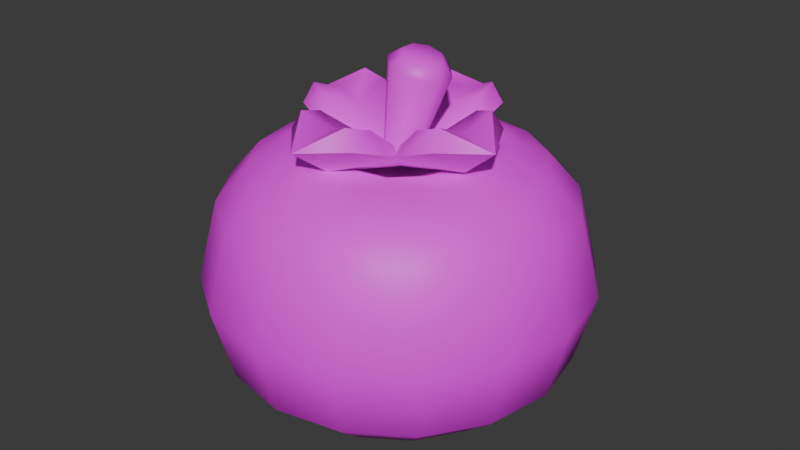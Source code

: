 # Source: tree1tomato2.blend  (saved by Blender 4.5.90; exported with 4.5.12 LTS)
import bpy
from mathutils import Matrix  # noqa: F401  (used for matrix-valued properties, if any)

bpy.ops.wm.read_factory_settings(use_empty=True)
scene = bpy.context.scene
scene.name = 'Scene'

# ---- collections
col_collection = bpy.data.collections.new('Collection'); scene.collection.children.link(col_collection)

# ---- images (referenced by path relative to the original .blend; pixels are not part of the script)
import os
ASSET_DIR = os.environ.get("B2B_ASSET_DIR", "")  # directory of the original .blend (textures are referenced by path, not embedded)
HERE = os.path.dirname(os.path.abspath(__file__))  # packed textures are extracted next to this script under _unpacked/

def load_image(name, relpath, width, height, colorspace="sRGB"):
    """Load a texture the original file referenced (path relative to the .blend, or extracted next to this script)."""
    p = next((c for c in (os.path.join(HERE, relpath), os.path.join(ASSET_DIR, relpath)) if relpath and os.path.exists(c)), "")
    if p:
        img = bpy.data.images.load(p, check_existing=True)
        img.name = name
    else:  # same state as the original file: an image datablock whose file is absent (Cycles renders it pink)
        img = bpy.data.images.new(name, width, height)
        img.source = "FILE"
        img.filepath = "//" + (relpath or name)
    img.colorspace_settings.name = colorspace
    return img
img_restaurantbits_texture_png = load_image('restaurantbits_texture.png', 'restaurantbits_texture.png', 1024, 1024, 'sRGB')

# ---- materials (node trees are filled in below, after node groups)
mat_restaurant_001 = bpy.data.materials.new('restaurant.001')
mat_restaurant_001.roughness = 0.5

# ---- material node trees
mat_restaurant_001.use_nodes = True; mat_restaurant_001.node_tree.nodes.clear()
_N = mat_restaurant_001.node_tree.nodes; _L = mat_restaurant_001.node_tree.links
n0 = _N.new('ShaderNodeBsdfPrincipled'); n0.name = 'Principled BSDF'; n0.location = (0, 300)
n0.inputs[3].default_value = 1.45
n0.inputs[27].default_value = (0.0, 0.0, 0.0, 1.0)
n0.inputs[28].default_value = 1.0
n1 = _N.new('ShaderNodeOutputMaterial'); n1.name = 'Material Output'; n1.location = (280, 300)
n2 = _N.new('ShaderNodeTexImage'); n2.name = 'Image Texture'; n2.location = (-480, 300)
n2.image = img_restaurantbits_texture_png
_L.new(n2.outputs[0], n0.inputs[0])
_L.new(n0.outputs[0], n1.inputs[0])
n1.is_active_output = True

# ---- world
world_world = bpy.data.worlds.new('World'); scene.world = world_world
world_world.use_nodes = True; world_world.node_tree.nodes.clear()
_N = world_world.node_tree.nodes; _L = world_world.node_tree.links
n0 = _N.new('ShaderNodeOutputWorld'); n0.name = 'World Output'; n0.location = (200, 100)
n1 = _N.new('ShaderNodeBackground'); n1.name = 'Background'; n1.location = (-200, 100)
n1.inputs[0].default_value = (0.05088, 0.05088, 0.05088, 1.0)
_L.new(n1.outputs[0], n0.inputs[0])
n0.is_active_output = True
world_world.color = (0.05088, 0.05088, 0.05088)
world_world.sun_shadow_jitter_overblur = 0.0

# ---- meshes
me_food_ingredient_tomato_sphere_003 = bpy.data.meshes.new('food_ingredient_tomato_Sphere.003')
me_food_ingredient_tomato_sphere_003.from_pydata([(-0.5213, -0.5659, 4.408), (-0.5213, -0.5051, 4.338), (-0.5213, -0.5028, 4.044), (-0.5213, -0.7134, 3.928), (-0.4728, -0.7231, 4.425), (-0.4163, -0.5868, 4.408), (-0.393, -0.5306, 4.338), (-0.3778, -0.4938, 4.182), (-0.3922, -0.5285, 4.044), (-0.4268, -0.6122, 3.966), (-0.4728, -0.7231, 3.928), (-0.3273, -0.6462, 4.408), (-0.2843, -0.6032, 4.338), (-0.2561, -0.5751, 4.182), (-0.2827, -0.6016, 4.044), (-0.3468, -0.6657, 3.966), (-0.4316, -0.7506, 3.928), (-0.4041, -0.7917, 4.425), (-0.2678, -0.7353, 4.408), (-0.2116, -0.712, 4.338), (-0.1748, -0.6967, 4.182), (-0.2095, -0.7111, 4.044), (-0.2932, -0.7458, 3.966), (-0.4041, -0.7917, 3.928), (-0.2469, -0.8402, 4.408), (-0.1861, -0.8402, 4.338), (-0.1463, -0.8402, 4.182), (-0.1838, -0.8402, 4.044), (-0.2745, -0.8402, 3.966), (-0.3945, -0.8402, 3.928), (-0.4041, -0.8888, 4.425), (-0.2678, -0.9452, 4.408), (-0.2116, -0.9685, 4.338), (-0.1748, -0.9838, 4.182), (-0.2095, -0.9694, 4.044), (-0.2932, -0.9347, 3.966), (-0.4041, -0.8888, 3.928), (-0.3273, -1.034, 4.408), (-0.2843, -1.077, 4.338), (-0.2561, -1.105, 4.182), (-0.2827, -1.079, 4.044), (-0.3468, -1.015, 3.966), (-0.4316, -0.9299, 3.928), (-0.4728, -0.9574, 4.425), (-0.4163, -1.094, 4.408), (-0.393, -1.15, 4.338), (-0.3778, -1.187, 4.182), (-0.3922, -1.152, 4.044), (-0.4268, -1.068, 3.966), (-0.4728, -0.9574, 3.928), (-0.5213, -1.115, 4.408), (-0.5213, -1.175, 4.338), (-0.5213, -1.215, 4.182), (-0.5213, -1.178, 4.044), (-0.5213, -1.087, 3.966), (-0.5213, -0.9671, 3.928), (-0.5698, -0.9574, 4.425), (-0.6263, -1.094, 4.408), (-0.6496, -1.15, 4.338), (-0.6648, -1.187, 4.182), (-0.6504, -1.152, 4.044), (-0.6158, -1.068, 3.966), (-0.5698, -0.9574, 3.928), (-0.7153, -1.034, 4.408), (-0.7583, -1.077, 4.338), (-0.7865, -1.105, 4.182), (-0.7599, -1.079, 4.044), (-0.6958, -1.015, 3.966), (-0.611, -0.9299, 3.928), (-0.5213, -0.8402, 3.923), (-0.6385, -0.8888, 4.425), (-0.7748, -0.9452, 4.408), (-0.831, -0.9685, 4.338), (-0.8677, -0.9838, 4.182), (-0.8331, -0.9694, 4.044), (-0.7493, -0.9347, 3.966), (-0.6384, -0.8888, 3.928), (-0.7956, -0.8402, 4.408), (-0.8565, -0.8402, 4.338), (-0.8963, -0.8402, 4.182), (-0.8587, -0.8402, 4.044), (-0.7681, -0.8402, 3.966), (-0.6481, -0.8402, 3.928), (-0.6385, -0.7917, 4.425), (-0.7748, -0.7353, 4.408), (-0.831, -0.712, 4.338), (-0.8677, -0.6967, 4.182), (-0.8331, -0.7111, 4.044), (-0.7493, -0.7458, 3.966), (-0.6384, -0.7917, 3.928), (-0.7153, -0.6462, 4.408), (-0.7583, -0.6032, 4.338), (-0.7865, -0.5751, 4.182), (-0.7599, -0.6016, 4.044), (-0.6958, -0.6657, 3.966), (-0.611, -0.7506, 3.928), (-0.5698, -0.7231, 4.425), (-0.6263, -0.5868, 4.408), (-0.6496, -0.5306, 4.338), (-0.6648, -0.4938, 4.182), (-0.6504, -0.5285, 4.044), (-0.6158, -0.6122, 3.966), (-0.5698, -0.7231, 3.928), (-0.5213, -0.4652, 4.182), (-0.5213, -0.5934, 3.966), (-0.5213, -0.8402, 4.364), (-0.445, -0.6561, 4.437), (-0.3803, -0.6993, 4.437), (-0.3371, -0.764, 4.437), (-0.3219, -0.8402, 4.437), (-0.3371, -0.9165, 4.437), (-0.3803, -0.9812, 4.437), (-0.445, -1.024, 4.437), (-0.5213, -1.04, 4.437), (-0.5976, -1.024, 4.437), (-0.6623, -0.9812, 4.437), (-0.7055, -0.9165, 4.437), (-0.7206, -0.8402, 4.437), (-0.7055, -0.764, 4.437), (-0.6623, -0.6993, 4.437), (-0.5976, -0.6561, 4.437), (-0.5213, -0.6409, 4.437), (-0.5264, -0.8054, 4.411), (-0.4926, -0.8404, 4.402), (-0.5264, -0.8754, 4.411), (-0.5601, -0.8404, 4.421), (-0.4569, -0.8055, 4.61), (-0.4549, -0.7858, 4.586), (-0.4372, -0.8259, 4.604), (-0.4241, -0.8178, 4.577), (-0.4372, -0.8549, 4.604), (-0.4241, -0.863, 4.577), (-0.4569, -0.8753, 4.61), (-0.4549, -0.895, 4.586), (-0.4848, -0.8753, 4.618), (-0.4986, -0.895, 4.598), (-0.5045, -0.8549, 4.623), (-0.5294, -0.863, 4.607), (-0.5045, -0.8259, 4.623), (-0.5294, -0.8178, 4.607), (-0.4848, -0.8055, 4.618), (-0.4986, -0.7858, 4.598), (-0.5183, -0.8407, 4.394), (-0.4927, -0.6767, 4.431), (-0.6, -0.73, 4.463), (-0.483, -0.6056, 4.484), (-0.5749, -0.654, 4.488), (-0.5554, -0.6633, 4.525), (-0.4106, -0.7611, 4.47), (-0.412, -0.6807, 4.495), (-0.436, -0.6829, 4.53), (-0.6833, -0.8136, 4.425), (-0.6312, -0.9195, 4.463), (-0.756, -0.8017, 4.475), (-0.7079, -0.8933, 4.485), (-0.6997, -0.8723, 4.521), (-0.6811, -0.7303, 4.485), (-0.6801, -0.7528, 4.521), (-0.5465, -1.004, 4.431), (-0.4418, -0.9506, 4.47), (-0.5601, -1.075, 4.484), (-0.4688, -1.026, 4.495), (-0.4909, -1.017, 4.53), (-0.6317, -0.9996, 4.488), (-0.6103, -0.997, 4.525), (-0.3559, -0.8674, 4.437), (-0.2871, -0.8787, 4.493), (-0.3357, -0.787, 4.498), (-0.3466, -0.8076, 4.534), (-0.3625, -0.95, 4.498), (-0.3662, -0.9271, 4.534), (-0.4707, -0.8404, 4.614), (-0.5494, -1.005, 4.504), (-0.4951, -0.675, 4.504), (-0.3573, -0.8672, 4.51), (-0.6873, -0.813, 4.497), (-0.5629, -0.7709, 4.464), (-0.5712, -0.708, 4.511), (-0.4344, -0.7305, 4.516), (-0.4589, -0.788, 4.468), (-0.5902, -0.8824, 4.464), (-0.6546, -0.8886, 4.509), (-0.6321, -0.7518, 4.509), (-0.5731, -0.7783, 4.464), (-0.4788, -0.9097, 4.468), (-0.4741, -0.9721, 4.516), (-0.6109, -0.9496, 4.511), (-0.5829, -0.8926, 4.464), (-0.4516, -0.7982, 4.468), (-0.3907, -0.7914, 4.518), (-0.4132, -0.9283, 4.518), (-0.4687, -0.9024, 4.468), (-0.5302, -0.9015, 4.447), (-0.5416, -0.9616, 4.487), (-0.5101, -0.7793, 4.447), (-0.5017, -0.7188, 4.487), (-0.4591, -0.8505, 4.449), (-0.4003, -0.8601, 4.492), (-0.5812, -0.8304, 4.444), (-0.643, -0.8202, 4.483)], [], [(69, 3, 10), (104, 2, 8, 9), (103, 1, 6, 7), (4, 121, 96), (3, 104, 9, 10), (2, 103, 7, 8), (1, 0, 5, 6), (7, 6, 12, 13), (10, 9, 15, 16), (8, 7, 13, 14), (6, 5, 11, 12), (69, 10, 16), (9, 8, 14, 15), (16, 15, 22, 23), (14, 13, 20, 21), (12, 11, 18, 19), (110, 30, 111), (69, 16, 23), (15, 14, 21, 22), (13, 12, 19, 20), (19, 18, 24, 25), (30, 109, 17), (69, 23, 29), (22, 21, 27, 28), (20, 19, 25, 26), (114, 56, 115), (23, 22, 28, 29), (21, 20, 26, 27), (69, 29, 36), (28, 27, 34, 35), (26, 25, 32, 33), (112, 111, 43), (29, 28, 35, 36), (27, 26, 33, 34), (25, 24, 31, 32), (36, 35, 41, 42), (34, 33, 39, 40), (32, 31, 37, 38), (69, 36, 42), (35, 34, 40, 41), (33, 32, 38, 39), (42, 41, 48, 49), (40, 39, 46, 47), (38, 37, 44, 45), (69, 42, 49), (41, 40, 47, 48), (39, 38, 45, 46), (69, 49, 55), (48, 47, 53, 54), (46, 45, 51, 52), (120, 119, 96), (49, 48, 54, 55), (47, 46, 52, 53), (45, 44, 50, 51), (54, 53, 60, 61), (52, 51, 58, 59), (56, 113, 43), (55, 54, 61, 62), (53, 52, 59, 60), (51, 50, 57, 58), (69, 55, 62), (62, 61, 67, 68), (60, 59, 65, 66), (58, 57, 63, 64), (69, 62, 68), (61, 60, 66, 67), (59, 58, 64, 65), (66, 65, 73, 74), (64, 63, 71, 72), (105, 56, 43), (69, 68, 76), (67, 66, 74, 75), (65, 64, 72, 73), (68, 67, 75, 76), (69, 76, 82), (75, 74, 80, 81), (73, 72, 78, 79), (118, 83, 119), (76, 75, 81, 82), (74, 73, 79, 80), (72, 71, 77, 78), (83, 117, 70), (79, 78, 85, 86), (105, 83, 70), (82, 81, 88, 89), (80, 79, 86, 87), (78, 77, 84, 85), (69, 82, 89), (81, 80, 87, 88), (89, 88, 94, 95), (87, 86, 92, 93), (85, 84, 90, 91), (69, 89, 95), (88, 87, 93, 94), (86, 85, 91, 92), (105, 43, 30), (91, 90, 97, 98), (108, 107, 17), (69, 95, 102), (94, 93, 100, 101), (92, 91, 98, 99), (105, 17, 4), (95, 94, 101, 102), (93, 92, 99, 100), (69, 102, 3), (101, 100, 2, 104), (99, 98, 1, 103), (102, 101, 104, 3), (100, 99, 103, 2), (98, 97, 0, 1), (106, 4, 107), (97, 120, 121, 0), (90, 119, 120, 97), (84, 118, 119, 90), (77, 117, 118, 84), (71, 116, 117, 77), (63, 115, 116, 71), (57, 114, 115, 63), (50, 113, 114, 57), (44, 112, 113, 50), (37, 111, 112, 44), (31, 110, 111, 37), (24, 109, 110, 31), (18, 108, 109, 24), (11, 107, 108, 18), (5, 106, 107, 11), (0, 121, 106, 5), (120, 96, 121), (106, 121, 4), (105, 4, 96), (108, 17, 109), (110, 109, 30), (112, 43, 113), (114, 113, 56), (116, 70, 117), (118, 117, 83), (105, 30, 17), (116, 115, 70), (70, 115, 56), (43, 111, 30), (17, 107, 4), (96, 119, 83), (105, 96, 83), (105, 70, 56), (122, 141, 127), (123, 131, 133, 124), (124, 133, 135), (124, 135, 137, 125), (125, 137, 139), (125, 139, 141, 122), (122, 127, 129, 123), (123, 129, 131), (129, 127, 126, 128), (131, 129, 128, 130), (133, 131, 130, 132), (135, 133, 132, 134), (137, 135, 134, 136), (139, 137, 136, 138), (141, 139, 138, 140), (127, 141, 140, 126), (143, 149, 148), (143, 145, 149), (142, 148, 179), (173, 150, 145), (154, 152, 181, 155), (142, 158, 152), (143, 142, 144), (143, 146, 145), (148, 149, 150, 178), (145, 146, 147), (177, 195, 173, 147), (142, 179, 194), (195, 178, 150, 173), (149, 145, 150), (154, 151, 152), (151, 156, 144), (151, 153, 156), (142, 144, 183), (175, 157, 153), (199, 182, 157, 175), (142, 151, 144), (151, 142, 152), (151, 154, 153), (144, 156, 157, 182), (153, 154, 155), (181, 199, 175, 155), (161, 159, 185, 162), (142, 183, 198), (156, 153, 157), (146, 143, 144), (158, 163, 152), (158, 160, 163), (142, 152, 187), (172, 164, 160), (193, 186, 164, 172), (142, 143, 148), (158, 142, 159), (158, 161, 160), (152, 163, 164, 186), (160, 161, 162), (185, 193, 172, 162), (189, 197, 174, 168), (142, 187, 192), (163, 160, 164), (167, 165, 148), (165, 169, 159), (165, 166, 169), (142, 159, 191), (174, 170, 166), (142, 165, 159), (165, 142, 148), (166, 165, 167), (188, 142, 196), (166, 167, 168), (159, 169, 170, 190), (142, 191, 196), (197, 190, 170, 174), (169, 166, 170), (128, 126, 171), (126, 140, 171), (140, 138, 171), (138, 136, 171), (136, 134, 171), (134, 132, 171), (132, 130, 171), (130, 128, 171), (161, 158, 159), (184, 142, 192), (162, 172, 160), (159, 142, 184), (176, 142, 194), (147, 173, 145), (144, 142, 176), (148, 142, 188), (168, 174, 166), (167, 148, 189, 168), (180, 142, 198), (155, 175, 153), (152, 142, 180), (176, 177, 144), (178, 179, 148), (180, 181, 152), (182, 183, 144), (184, 185, 159), (186, 187, 152), (188, 189, 148), (190, 191, 159), (195, 177, 176, 194), (199, 181, 180, 198), (193, 185, 184, 192), (197, 189, 188, 196), (186, 193, 192, 187), (178, 195, 194, 179), (190, 197, 196, 191), (182, 199, 198, 183), (146, 144, 177, 147)])
me_food_ingredient_tomato_sphere_003.polygons.foreach_set('use_smooth', [True] * 256)
_k = set([(142, 143), (142, 144), (142, 148), (142, 151), (142, 152), (142, 158), (142, 159), (142, 165), (142, 176), (142, 179), (142, 180), (142, 183), (142, 184), (142, 187), (142, 188), (142, 191), (143, 145), (144, 146), (144, 156), (145, 146), (145, 147), (145, 149), (145, 150), (147, 177), (148, 149), (148, 167), (150, 178), (151, 153), (152, 154), (152, 163), (153, 154), (153, 155), (153, 156), (153, 157), (155, 181), (157, 182), (158, 160), (159, 161), (159, 169), (160, 161), (160, 162), (160, 163), (160, 164), (162, 185), (164, 186), (165, 166), (166, 167), (166, 168), (166, 169), (166, 170), (168, 189), (170, 190)])
me_food_ingredient_tomato_sphere_003.attributes.new('sharp_edge', 'BOOLEAN', 'EDGE').data.foreach_set('value', [ (min(e.vertices), max(e.vertices)) in _k for e in me_food_ingredient_tomato_sphere_003.edges])
_uv = me_food_ingredient_tomato_sphere_003.uv_layers.new(name='UVMap')
_uv.uv.foreach_set('vector', [0.9262, 0.2789, 0.9262, 0.2797, 0.9319, 0.2797, 0.9262, 0.2915, 0.9262, 0.3144, 0.9414, 0.3144, 0.9373, 0.2915, 0.9262, 0.3409, 0.9262, 0.3785, 0.9413, 0.3785, 0.9431, 0.3409, 0.9319, 0.3214, 0.9262, 0.3554, 0.9204, 0.3214, 0.9262, 0.2797, 0.9262, 0.2859, 0.9373, 0.2859, 0.9319, 0.2797, 0.9262, 0.3144, 0.9262, 0.3409, 0.9431, 0.3409, 0.9414, 0.3144, 0.9262, 0.3785, 0.9262, 0.4266, 0.9386, 0.4266, 0.9413, 0.3785, 0.9431, 0.3409, 0.9413, 0.3785, 0.9542, 0.3785, 0.9575, 0.3409, 0.9319, 0.2797, 0.9373, 0.2859, 0.9468, 0.2859, 0.9368, 0.2797, 0.9414, 0.3144, 0.9431, 0.3409, 0.9575, 0.3409, 0.9544, 0.3144, 0.9413, 0.3785, 0.9386, 0.4266, 0.9491, 0.4266, 0.9542, 0.3785, 0.9262, 0.2789, 0.9319, 0.2797, 0.9368, 0.2797, 0.9373, 0.2915, 0.9414, 0.3144, 0.9544, 0.3144, 0.9468, 0.2915, 0.9368, 0.2797, 0.9468, 0.2859, 0.9531, 0.2859, 0.94, 0.2797, 0.9544, 0.3144, 0.9575, 0.3409, 0.9672, 0.3409, 0.9631, 0.3144, 0.9542, 0.3785, 0.9491, 0.4266, 0.9562, 0.4266, 0.9628, 0.3785, 0.948, 0.3554, 0.94, 0.3214, 0.9428, 0.3554, 0.9262, 0.2789, 0.9368, 0.2797, 0.94, 0.2797, 0.9468, 0.2915, 0.9544, 0.3144, 0.9631, 0.3144, 0.9531, 0.2915, 0.9575, 0.3409, 0.9542, 0.3785, 0.9628, 0.3785, 0.9672, 0.3409, 0.9628, 0.3785, 0.9562, 0.4266, 0.9586, 0.4266, 0.9658, 0.3785, 0.94, 0.3214, 0.9497, 0.3554, 0.94, 0.3214, 0.9262, 0.2789, 0.94, 0.2797, 0.9412, 0.2797, 0.9531, 0.2915, 0.9631, 0.3144, 0.9661, 0.3144, 0.9554, 0.2915, 0.9672, 0.3409, 0.9628, 0.3785, 0.9658, 0.3785, 0.9705, 0.3409, 0.9171, 0.3554, 0.9204, 0.3214, 0.9095, 0.3554, 0.94, 0.2797, 0.9531, 0.2859, 0.9554, 0.2859, 0.9412, 0.2797, 0.9631, 0.3144, 0.9672, 0.3409, 0.9705, 0.3409, 0.9661, 0.3144, 0.9262, 0.2789, 0.9412, 0.2797, 0.94, 0.2797, 0.9554, 0.2915, 0.9661, 0.3144, 0.9631, 0.3144, 0.9531, 0.2915, 0.9705, 0.3409, 0.9658, 0.3785, 0.9628, 0.3785, 0.9672, 0.3409, 0.9352, 0.3554, 0.9428, 0.3554, 0.9319, 0.3214, 0.9412, 0.2797, 0.9554, 0.2859, 0.9531, 0.2859, 0.94, 0.2797, 0.9661, 0.3144, 0.9705, 0.3409, 0.9672, 0.3409, 0.9631, 0.3144, 0.9658, 0.3785, 0.9586, 0.4266, 0.9562, 0.4266, 0.9628, 0.3785, 0.94, 0.2797, 0.9531, 0.2859, 0.9468, 0.2859, 0.9368, 0.2797, 0.9631, 0.3144, 0.9672, 0.3409, 0.9575, 0.3409, 0.9544, 0.3144, 0.9628, 0.3785, 0.9562, 0.4266, 0.9491, 0.4266, 0.9542, 0.3785, 0.9262, 0.2789, 0.94, 0.2797, 0.9368, 0.2797, 0.9531, 0.2915, 0.9631, 0.3144, 0.9544, 0.3144, 0.9468, 0.2915, 0.9672, 0.3409, 0.9628, 0.3785, 0.9542, 0.3785, 0.9575, 0.3409, 0.9368, 0.2797, 0.9468, 0.2859, 0.9373, 0.2859, 0.9319, 0.2797, 0.9544, 0.3144, 0.9575, 0.3409, 0.9431, 0.3409, 0.9414, 0.3144, 0.9542, 0.3785, 0.9491, 0.4266, 0.9386, 0.4266, 0.9413, 0.3785, 0.9262, 0.2789, 0.9368, 0.2797, 0.9319, 0.2797, 0.9468, 0.2915, 0.9544, 0.3144, 0.9414, 0.3144, 0.9373, 0.2915, 0.9575, 0.3409, 0.9542, 0.3785, 0.9413, 0.3785, 0.9431, 0.3409, 0.9262, 0.2789, 0.9319, 0.2797, 0.9262, 0.2797, 0.9373, 0.2915, 0.9414, 0.3144, 0.9262, 0.3144, 0.9262, 0.2915, 0.9431, 0.3409, 0.9413, 0.3785, 0.9262, 0.3785, 0.9262, 0.3409, 0.9171, 0.3554, 0.9095, 0.3554, 0.9204, 0.3214, 0.9319, 0.2797, 0.9373, 0.2859, 0.9262, 0.2859, 0.9262, 0.2797, 0.9414, 0.3144, 0.9431, 0.3409, 0.9262, 0.3409, 0.9262, 0.3144, 0.9413, 0.3785, 0.9386, 0.4266, 0.9262, 0.4266, 0.9262, 0.3785, 0.9262, 0.2915, 0.9262, 0.3144, 0.9109, 0.3144, 0.915, 0.2915, 0.9262, 0.3409, 0.9262, 0.3785, 0.911, 0.3785, 0.9092, 0.3409, 0.9204, 0.3214, 0.9262, 0.3554, 0.9319, 0.3214, 0.9262, 0.2797, 0.9262, 0.2859, 0.915, 0.2859, 0.9204, 0.2797, 0.9262, 0.3144, 0.9262, 0.3409, 0.9092, 0.3409, 0.9109, 0.3144, 0.9262, 0.3785, 0.9262, 0.4266, 0.9137, 0.4266, 0.911, 0.3785, 0.9262, 0.2789, 0.9262, 0.2797, 0.9204, 0.2797, 0.9204, 0.2797, 0.915, 0.2859, 0.9055, 0.2859, 0.9155, 0.2797, 0.9109, 0.3144, 0.9092, 0.3409, 0.8948, 0.3409, 0.8979, 0.3144, 0.911, 0.3785, 0.9137, 0.4266, 0.9032, 0.4266, 0.8981, 0.3785, 0.9262, 0.2789, 0.9204, 0.2797, 0.9155, 0.2797, 0.915, 0.2915, 0.9109, 0.3144, 0.8979, 0.3144, 0.9055, 0.2915, 0.9092, 0.3409, 0.911, 0.3785, 0.8981, 0.3785, 0.8948, 0.3409, 0.8979, 0.3144, 0.8948, 0.3409, 0.8851, 0.3409, 0.8892, 0.3144, 0.8981, 0.3785, 0.9032, 0.4266, 0.8961, 0.4266, 0.8895, 0.3785, 0.9262, 0.2929, 0.9204, 0.3214, 0.9319, 0.3214, 0.9262, 0.2789, 0.9155, 0.2797, 0.9123, 0.2797, 0.9055, 0.2915, 0.8979, 0.3144, 0.8892, 0.3144, 0.8992, 0.2915, 0.8948, 0.3409, 0.8981, 0.3785, 0.8895, 0.3785, 0.8851, 0.3409, 0.9155, 0.2797, 0.9055, 0.2859, 0.8992, 0.2859, 0.9123, 0.2797, 0.9262, 0.2789, 0.9123, 0.2797, 0.9111, 0.2797, 0.8992, 0.2915, 0.8892, 0.3144, 0.8862, 0.3144, 0.8969, 0.2915, 0.8851, 0.3409, 0.8895, 0.3785, 0.8865, 0.3785, 0.8818, 0.3409, 0.9044, 0.3554, 0.9123, 0.3214, 0.9095, 0.3554, 0.9123, 0.2797, 0.8992, 0.2859, 0.8969, 0.2859, 0.9111, 0.2797, 0.8892, 0.3144, 0.8851, 0.3409, 0.8818, 0.3409, 0.8862, 0.3144, 0.8895, 0.3785, 0.8961, 0.4266, 0.8937, 0.4266, 0.8865, 0.3785, 0.9123, 0.3214, 0.9026, 0.3554, 0.9123, 0.3214, 0.8818, 0.3409, 0.8865, 0.3785, 0.8895, 0.3785, 0.8851, 0.3409, 0.9262, 0.2929, 0.9123, 0.3214, 0.9123, 0.3214, 0.9111, 0.2797, 0.8969, 0.2859, 0.8992, 0.2859, 0.9123, 0.2797, 0.8862, 0.3144, 0.8818, 0.3409, 0.8851, 0.3409, 0.8892, 0.3144, 0.8865, 0.3785, 0.8937, 0.4266, 0.8961, 0.4266, 0.8895, 0.3785, 0.9262, 0.2789, 0.9111, 0.2797, 0.9123, 0.2797, 0.8969, 0.2915, 0.8862, 0.3144, 0.8892, 0.3144, 0.8992, 0.2915, 0.9123, 0.2797, 0.8992, 0.2859, 0.9055, 0.2859, 0.9155, 0.2797, 0.8892, 0.3144, 0.8851, 0.3409, 0.8948, 0.3409, 0.8979, 0.3144, 0.8895, 0.3785, 0.8961, 0.4266, 0.9032, 0.4266, 0.8981, 0.3785, 0.9262, 0.2789, 0.9123, 0.2797, 0.9155, 0.2797, 0.8992, 0.2915, 0.8892, 0.3144, 0.8979, 0.3144, 0.9055, 0.2915, 0.8851, 0.3409, 0.8895, 0.3785, 0.8981, 0.3785, 0.8948, 0.3409, 0.9262, 0.2929, 0.9319, 0.3214, 0.94, 0.3214, 0.8981, 0.3785, 0.9032, 0.4266, 0.9137, 0.4266, 0.911, 0.3785, 0.948, 0.3554, 0.9428, 0.3554, 0.94, 0.3214, 0.9262, 0.2789, 0.9155, 0.2797, 0.9204, 0.2797, 0.9055, 0.2915, 0.8979, 0.3144, 0.9109, 0.3144, 0.915, 0.2915, 0.8948, 0.3409, 0.8981, 0.3785, 0.911, 0.3785, 0.9092, 0.3409, 0.9262, 0.2929, 0.94, 0.3214, 0.9319, 0.3214, 0.9155, 0.2797, 0.9055, 0.2859, 0.915, 0.2859, 0.9204, 0.2797, 0.8979, 0.3144, 0.8948, 0.3409, 0.9092, 0.3409, 0.9109, 0.3144, 0.9262, 0.2789, 0.9204, 0.2797, 0.9262, 0.2797, 0.915, 0.2915, 0.9109, 0.3144, 0.9262, 0.3144, 0.9262, 0.2915, 0.9092, 0.3409, 0.911, 0.3785, 0.9262, 0.3785, 0.9262, 0.3409, 0.9204, 0.2797, 0.915, 0.2859, 0.9262, 0.2859, 0.9262, 0.2797, 0.9109, 0.3144, 0.9092, 0.3409, 0.9262, 0.3409, 0.9262, 0.3144, 0.911, 0.3785, 0.9137, 0.4266, 0.9262, 0.4266, 0.9262, 0.3785, 0.9352, 0.3554, 0.9319, 0.3214, 0.9428, 0.3554, 0.9137, 0.4266, 0.9171, 0.371, 0.9262, 0.371, 0.9262, 0.4266, 0.9032, 0.4266, 0.9095, 0.371, 0.9171, 0.371, 0.9137, 0.4266, 0.8961, 0.4266, 0.9044, 0.371, 0.9095, 0.371, 0.9032, 0.4266, 0.8937, 0.4266, 0.9026, 0.371, 0.9044, 0.371, 0.8961, 0.4266, 0.8961, 0.4266, 0.9044, 0.371, 0.9026, 0.371, 0.8937, 0.4266, 0.9032, 0.4266, 0.9095, 0.371, 0.9044, 0.371, 0.8961, 0.4266, 0.9137, 0.4266, 0.9171, 0.371, 0.9095, 0.371, 0.9032, 0.4266, 0.9262, 0.4266, 0.9262, 0.371, 0.9171, 0.371, 0.9137, 0.4266, 0.9386, 0.4266, 0.9352, 0.371, 0.9262, 0.371, 0.9262, 0.4266, 0.9491, 0.4266, 0.9428, 0.371, 0.9352, 0.371, 0.9386, 0.4266, 0.9562, 0.4266, 0.948, 0.371, 0.9428, 0.371, 0.9491, 0.4266, 0.9586, 0.4266, 0.9497, 0.371, 0.948, 0.371, 0.9562, 0.4266, 0.9562, 0.4266, 0.948, 0.371, 0.9497, 0.371, 0.9586, 0.4266, 0.9491, 0.4266, 0.9428, 0.371, 0.948, 0.371, 0.9562, 0.4266, 0.9386, 0.4266, 0.9352, 0.371, 0.9428, 0.371, 0.9491, 0.4266, 0.9262, 0.4266, 0.9262, 0.371, 0.9352, 0.371, 0.9386, 0.4266, 0.9171, 0.3554, 0.9204, 0.3214, 0.9262, 0.3554, 0.9352, 0.3554, 0.9262, 0.3554, 0.9319, 0.3214, 0.9262, 0.2929, 0.9319, 0.3214, 0.9204, 0.3214, 0.948, 0.3554, 0.94, 0.3214, 0.9497, 0.3554, 0.948, 0.3554, 0.9497, 0.3554, 0.94, 0.3214, 0.9352, 0.3554, 0.9319, 0.3214, 0.9262, 0.3554, 0.9171, 0.3554, 0.9262, 0.3554, 0.9204, 0.3214, 0.9044, 0.3554, 0.9123, 0.3214, 0.9026, 0.3554, 0.9044, 0.3554, 0.9026, 0.3554, 0.9123, 0.3214, 0.9262, 0.2929, 0.94, 0.3214, 0.94, 0.3214, 0.9044, 0.3554, 0.9095, 0.3554, 0.9123, 0.3214, 0.9123, 0.3214, 0.9095, 0.3554, 0.9204, 0.3214, 0.9319, 0.3214, 0.9428, 0.3554, 0.94, 0.3214, 0.94, 0.3214, 0.9428, 0.3554, 0.9319, 0.3214, 0.9204, 0.3214, 0.9095, 0.3554, 0.9123, 0.3214, 0.9262, 0.2929, 0.9204, 0.3214, 0.9123, 0.3214, 0.9262, 0.2929, 0.9123, 0.3214, 0.9204, 0.3214, 0.1931, 0.2985, 0.1961, 0.3691, 0.2007, 0.3645, 0.1967, 0.2949, 0.204, 0.3613, 0.2007, 0.3645, 0.1931, 0.2985, 0.1931, 0.2985, 0.2007, 0.3645, 0.1961, 0.3691, 0.1931, 0.2985, 0.1961, 0.3691, 0.1927, 0.3724, 0.1895, 0.302, 0.1895, 0.302, 0.1927, 0.3724, 0.1927, 0.3724, 0.1895, 0.302, 0.1927, 0.3724, 0.1961, 0.3691, 0.1931, 0.2985, 0.1931, 0.2985, 0.2007, 0.3645, 0.204, 0.3613, 0.1967, 0.2949, 0.1967, 0.2949, 0.204, 0.3613, 0.204, 0.3613, 0.204, 0.3788, 0.2007, 0.382, 0.2005, 0.4461, 0.2026, 0.444, 0.204, 0.3788, 0.204, 0.3788, 0.2026, 0.444, 0.2026, 0.444, 0.2007, 0.382, 0.204, 0.3788, 0.2026, 0.444, 0.2005, 0.4461, 0.1961, 0.3866, 0.2007, 0.382, 0.2005, 0.4461, 0.1975, 0.4491, 0.1927, 0.3898, 0.1961, 0.3866, 0.1975, 0.4491, 0.1954, 0.4511, 0.1927, 0.3898, 0.1927, 0.3898, 0.1954, 0.4511, 0.1954, 0.4511, 0.1961, 0.3866, 0.1927, 0.3898, 0.1954, 0.4511, 0.1975, 0.4491, 0.2007, 0.382, 0.1961, 0.3866, 0.1975, 0.4491, 0.2005, 0.4461, 0.1868, 0.3081, 0.1955, 0.324, 0.1956, 0.3178, 0.1868, 0.3081, 0.1879, 0.3214, 0.1955, 0.324, 0.1841, 0.3373, 0.1956, 0.3563, 0.1904, 0.3558, 0.1866, 0.3648, 0.1929, 0.4444, 0.1879, 0.3599, 0.1637, 0.36, 0.172, 0.3545, 0.1695, 0.3661, 0.1646, 0.3692, 0.1841, 0.2988, 0.181, 0.3081, 0.172, 0.316, 0.1868, 0.3081, 0.1841, 0.2988, 0.1753, 0.316, 0.1868, 0.3081, 0.178, 0.3224, 0.1879, 0.3214, 0.1956, 0.3563, 0.1955, 0.3625, 0.1929, 0.3714, 0.1931, 0.3679, 0.1879, 0.3599, 0.178, 0.3609, 0.1801, 0.3702, 0.1784, 0.4397, 0.1858, 0.4337, 0.1866, 0.4378, 0.1801, 0.4432, 0.1841, 0.3373, 0.1904, 0.4289, 0.1849, 0.3504, 0.1858, 0.3607, 0.1931, 0.441, 0.1929, 0.4444, 0.1866, 0.3648, 0.1955, 0.3625, 0.1879, 0.3599, 0.1929, 0.3714, 0.1637, 0.3216, 0.1664, 0.3065, 0.172, 0.316, 0.1664, 0.3065, 0.1666, 0.3216, 0.1753, 0.316, 0.1664, 0.3065, 0.1586, 0.3192, 0.1666, 0.3216, 0.1841, 0.3373, 0.1753, 0.3545, 0.1782, 0.3548, 0.1659, 0.3632, 0.1667, 0.4422, 0.1586, 0.3576, 0.1707, 0.3595, 0.1719, 0.4392, 0.1667, 0.4422, 0.1659, 0.3632, 0.1841, 0.2988, 0.1664, 0.3065, 0.1753, 0.316, 0.1664, 0.3065, 0.1841, 0.2988, 0.172, 0.316, 0.1664, 0.3065, 0.1637, 0.3216, 0.1586, 0.3192, 0.1753, 0.3545, 0.1666, 0.36, 0.1667, 0.3692, 0.1719, 0.3661, 0.1586, 0.3576, 0.1637, 0.36, 0.1646, 0.3692, 0.1695, 0.4392, 0.1707, 0.4325, 0.1659, 0.4362, 0.1646, 0.4422, 0.1894, 0.3625, 0.1923, 0.3563, 0.1888, 0.3679, 0.187, 0.3714, 0.1841, 0.3373, 0.1782, 0.4278, 0.1773, 0.3499, 0.1666, 0.36, 0.1586, 0.3576, 0.1667, 0.3692, 0.178, 0.3224, 0.1868, 0.3081, 0.1753, 0.316, 0.181, 0.3081, 0.1719, 0.3224, 0.172, 0.316, 0.181, 0.3081, 0.1796, 0.3214, 0.1719, 0.3224, 0.1841, 0.3373, 0.172, 0.3545, 0.1771, 0.3548, 0.1807, 0.3648, 0.1742, 0.4432, 0.1796, 0.3599, 0.1816, 0.3607, 0.1741, 0.4397, 0.1742, 0.4432, 0.1807, 0.3648, 0.1841, 0.2988, 0.1868, 0.3081, 0.1956, 0.3178, 0.181, 0.3081, 0.1841, 0.2988, 0.1923, 0.3178, 0.181, 0.3081, 0.1894, 0.324, 0.1796, 0.3214, 0.172, 0.3545, 0.1719, 0.3609, 0.1742, 0.3702, 0.1741, 0.3666, 0.1796, 0.3599, 0.1894, 0.3625, 0.187, 0.3714, 0.1888, 0.441, 0.1816, 0.4337, 0.1807, 0.4378, 0.187, 0.4444, 0.1978, 0.4415, 0.1967, 0.4349, 0.2013, 0.4394, 0.2025, 0.4454, 0.1841, 0.3373, 0.1771, 0.4279, 0.1828, 0.3504, 0.1719, 0.3609, 0.1796, 0.3599, 0.1742, 0.3702, 0.2036, 0.3248, 0.2015, 0.3096, 0.1956, 0.3178, 0.2015, 0.3096, 0.2008, 0.3248, 0.1923, 0.3178, 0.2015, 0.3096, 0.2089, 0.3236, 0.2008, 0.3248, 0.1841, 0.3373, 0.1923, 0.3563, 0.1894, 0.3559, 0.2013, 0.3663, 0.2004, 0.4454, 0.2089, 0.3621, 0.1841, 0.2988, 0.2015, 0.3096, 0.1923, 0.3178, 0.2015, 0.3096, 0.1841, 0.2988, 0.1956, 0.3178, 0.2089, 0.3236, 0.2015, 0.3096, 0.2036, 0.3248, 0.1912, 0.4289, 0.1841, 0.4103, 0.1904, 0.424, 0.2089, 0.3621, 0.2036, 0.3633, 0.2025, 0.3724, 0.1923, 0.3563, 0.2008, 0.3633, 0.2004, 0.3724, 0.1953, 0.3684, 0.1841, 0.3373, 0.1894, 0.4289, 0.1904, 0.351, 0.1967, 0.3618, 0.1953, 0.4415, 0.2004, 0.4454, 0.2013, 0.3663, 0.2008, 0.3633, 0.2089, 0.3621, 0.2004, 0.3724, 0.2026, 0.444, 0.2005, 0.4461, 0.199, 0.4477, 0.2005, 0.4461, 0.1975, 0.4491, 0.199, 0.4477, 0.1975, 0.4491, 0.1954, 0.4511, 0.199, 0.4477, 0.1954, 0.4511, 0.1954, 0.4511, 0.199, 0.4477, 0.1954, 0.4511, 0.1975, 0.4491, 0.199, 0.4477, 0.1975, 0.4491, 0.2005, 0.4461, 0.199, 0.4477, 0.2005, 0.4461, 0.2026, 0.444, 0.199, 0.4477, 0.2026, 0.444, 0.2026, 0.444, 0.199, 0.4477, 0.1894, 0.324, 0.181, 0.3081, 0.1923, 0.3178, 0.1883, 0.4289, 0.1841, 0.4103, 0.1828, 0.4235, 0.187, 0.4444, 0.1807, 0.4378, 0.1796, 0.4329, 0.1923, 0.3563, 0.1841, 0.3373, 0.1883, 0.3558, 0.1793, 0.4279, 0.1841, 0.4103, 0.1849, 0.4235, 0.1801, 0.4432, 0.1866, 0.4378, 0.1879, 0.4329, 0.1753, 0.3545, 0.1841, 0.3373, 0.1793, 0.3548, 0.1956, 0.3563, 0.1841, 0.3373, 0.1912, 0.3559, 0.2025, 0.4454, 0.2013, 0.4394, 0.2089, 0.4351, 0.2036, 0.3633, 0.1956, 0.3563, 0.1978, 0.3684, 0.2025, 0.3724, 0.1764, 0.4278, 0.1841, 0.4103, 0.1773, 0.4229, 0.1646, 0.4422, 0.1659, 0.4362, 0.1586, 0.4307, 0.172, 0.3545, 0.1841, 0.3373, 0.1764, 0.3548, 0.1793, 0.3548, 0.1784, 0.3666, 0.1753, 0.3545, 0.1931, 0.3679, 0.1904, 0.3558, 0.1956, 0.3563, 0.1764, 0.3548, 0.1695, 0.3661, 0.172, 0.3545, 0.1719, 0.3661, 0.1782, 0.3548, 0.1753, 0.3545, 0.1883, 0.3558, 0.1888, 0.3679, 0.1923, 0.3563, 0.1741, 0.3666, 0.1771, 0.3548, 0.172, 0.3545, 0.1912, 0.3559, 0.1978, 0.3684, 0.1956, 0.3563, 0.1953, 0.3684, 0.1894, 0.3559, 0.1923, 0.3563, 0.1858, 0.4337, 0.1784, 0.4397, 0.1793, 0.4279, 0.1849, 0.4235, 0.1707, 0.4325, 0.1695, 0.4392, 0.1764, 0.4278, 0.1773, 0.4229, 0.1816, 0.4337, 0.1888, 0.441, 0.1883, 0.4289, 0.1828, 0.4235, 0.1967, 0.4349, 0.1978, 0.4415, 0.1912, 0.4289, 0.1904, 0.424, 0.1741, 0.4397, 0.1816, 0.3607, 0.1828, 0.3504, 0.1771, 0.4279, 0.1931, 0.441, 0.1858, 0.3607, 0.1849, 0.3504, 0.1904, 0.4289, 0.1953, 0.4415, 0.1967, 0.3618, 0.1904, 0.351, 0.1894, 0.4289, 0.1719, 0.4392, 0.1707, 0.3595, 0.1773, 0.3499, 0.1782, 0.4278, 0.178, 0.3609, 0.1753, 0.3545, 0.1784, 0.3666, 0.1801, 0.3702])
me_food_ingredient_tomato_sphere_003.materials.append(mat_restaurant_001)
me_food_ingredient_tomato_sphere_003.update()
me_food_ingredient_tomato_sphere_003.normals_split_custom_set([tuple(v) for v in zip(*[iter([-4.045e-09, -7.422e-09, -1.0, 9.614e-09, 0.1897, -0.9818, 0.07261, 0.1753, -0.9818, 1.477e-08, 0.5075, -0.8617, -1.971e-07, 0.8554, -0.518, 0.3273, 0.7903, -0.518, 0.1942, 0.4688, -0.8617, -1.96e-07, 1.0, -0.007829, 2.539e-08, 0.8915, 0.453, 0.3412, 0.8236, 0.453, 0.3827, 0.9239, -0.00783, -0.0974, -0.2351, 0.9671, -1.144e-06, 0.1398, 0.9902, 0.0974, -0.2351, 0.9671, 9.614e-09, 0.1897, -0.9818, 1.477e-08, 0.5075, -0.8617, 0.1942, 0.4688, -0.8617, 0.07261, 0.1753, -0.9818, -1.971e-07, 0.8554, -0.518, -1.96e-07, 1.0, -0.007829, 0.3827, 0.9239, -0.00783, 0.3273, 0.7903, -0.518, 2.539e-08, 0.8915, 0.453, -9.243e-07, 0.5928, 0.8054, 0.2268, 0.5476, 0.8054, 0.3412, 0.8236, 0.453, 0.3827, 0.9239, -0.00783, 0.3412, 0.8236, 0.453, 0.6304, 0.6304, 0.453, 0.7071, 0.7071, -0.00783, 0.07261, 0.1753, -0.9818, 0.1942, 0.4688, -0.8617, 0.3588, 0.3588, -0.8617, 0.1342, 0.1342, -0.9818, 0.3273, 0.7903, -0.518, 0.3827, 0.9239, -0.00783, 0.7071, 0.7071, -0.00783, 0.6049, 0.6049, -0.518, 0.3412, 0.8236, 0.453, 0.2268, 0.5476, 0.8054, 0.4191, 0.4192, 0.8054, 0.6304, 0.6304, 0.453, -4.045e-09, -7.422e-09, -1.0, 0.07261, 0.1753, -0.9818, 0.1342, 0.1342, -0.9818, 0.1942, 0.4688, -0.8617, 0.3273, 0.7903, -0.518, 0.6049, 0.6049, -0.518, 0.3588, 0.3588, -0.8617, 0.1342, 0.1342, -0.9818, 0.3588, 0.3588, -0.8617, 0.4688, 0.1942, -0.8617, 0.1753, 0.07261, -0.9818, 0.6049, 0.6049, -0.518, 0.7071, 0.7071, -0.00783, 0.9239, 0.3827, -0.00783, 0.7903, 0.3273, -0.518, 0.6304, 0.6304, 0.453, 0.4191, 0.4192, 0.8054, 0.5476, 0.2268, 0.8054, 0.8236, 0.3412, 0.453, 0.1264, -0.05236, 0.9906, -0.2351, 0.09739, 0.9671, 0.09887, -0.09887, 0.9902, -4.045e-09, -7.422e-09, -1.0, 0.1342, 0.1342, -0.9818, 0.1753, 0.07261, -0.9818, 0.3588, 0.3588, -0.8617, 0.6049, 0.6049, -0.518, 0.7903, 0.3273, -0.518, 0.4688, 0.1942, -0.8617, 0.7071, 0.7071, -0.00783, 0.6304, 0.6304, 0.453, 0.8236, 0.3412, 0.453, 0.9239, 0.3827, -0.00783, 0.8236, 0.3412, 0.453, 0.5476, 0.2268, 0.8054, 0.5928, -5.01e-09, 0.8054, 0.8915, -6.093e-08, 0.453, -0.2351, 0.09739, 0.9671, 0.1398, 7.391e-09, 0.9902, -0.2351, -0.09739, 0.9671, -4.045e-09, -7.422e-09, -1.0, 0.1753, 0.07261, -0.9818, 0.1897, -4.741e-07, -0.9818, 0.4688, 0.1942, -0.8617, 0.7903, 0.3273, -0.518, 0.8554, -6.562e-07, -0.518, 0.5075, -9.32e-07, -0.8617, 0.9239, 0.3827, -0.00783, 0.8236, 0.3412, 0.453, 0.8915, -6.093e-08, 0.453, 1.0, -2.218e-07, -0.00783, -0.05236, -0.1264, 0.9906, 0.0974, 0.2351, 0.9671, -0.09887, -0.09887, 0.9902, 0.1753, 0.07261, -0.9818, 0.4688, 0.1942, -0.8617, 0.5075, -9.32e-07, -0.8617, 0.1897, -4.741e-07, -0.9818, 0.7903, 0.3273, -0.518, 0.9239, 0.3827, -0.00783, 1.0, -2.218e-07, -0.00783, 0.8554, -6.562e-07, -0.518, -4.045e-09, -7.422e-09, -1.0, 0.1897, -4.741e-07, -0.9818, 0.1753, -0.07261, -0.9818, 0.5075, -9.32e-07, -0.8617, 0.8554, -6.562e-07, -0.518, 0.7903, -0.3273, -0.518, 0.4688, -0.1942, -0.8617, 1.0, -2.218e-07, -0.00783, 0.8915, -6.093e-08, 0.453, 0.8236, -0.3412, 0.453, 0.9239, -0.3827, -0.00783, 0.05236, -0.1264, 0.9906, 0.09887, -0.09887, 0.9902, -0.0974, 0.2351, 0.9671, 0.1897, -4.741e-07, -0.9818, 0.5075, -9.32e-07, -0.8617, 0.4688, -0.1942, -0.8617, 0.1753, -0.07261, -0.9818, 0.8554, -6.562e-07, -0.518, 1.0, -2.218e-07, -0.00783, 0.9239, -0.3827, -0.00783, 0.7903, -0.3273, -0.518, 0.8915, -6.093e-08, 0.453, 0.5928, -5.01e-09, 0.8054, 0.5476, -0.2268, 0.8054, 0.8236, -0.3412, 0.453, 0.1753, -0.07261, -0.9818, 0.4688, -0.1942, -0.8617, 0.3588, -0.3588, -0.8617, 0.1342, -0.1342, -0.9818, 0.7903, -0.3273, -0.518, 0.9239, -0.3827, -0.00783, 0.7071, -0.7071, -0.007829, 0.6049, -0.6049, -0.518, 0.8236, -0.3412, 0.453, 0.5476, -0.2268, 0.8054, 0.4192, -0.4192, 0.8054, 0.6304, -0.6304, 0.453, -4.045e-09, -7.422e-09, -1.0, 0.1753, -0.07261, -0.9818, 0.1342, -0.1342, -0.9818, 0.4688, -0.1942, -0.8617, 0.7903, -0.3273, -0.518, 0.6049, -0.6049, -0.518, 0.3588, -0.3588, -0.8617, 0.9239, -0.3827, -0.00783, 0.8236, -0.3412, 0.453, 0.6304, -0.6304, 0.453, 0.7071, -0.7071, -0.007829, 0.1342, -0.1342, -0.9818, 0.3588, -0.3588, -0.8617, 0.1942, -0.4688, -0.8617, 0.07261, -0.1753, -0.9818, 0.6049, -0.6049, -0.518, 0.7071, -0.7071, -0.007829, 0.3827, -0.9239, -0.007829, 0.3273, -0.7903, -0.518, 0.6304, -0.6304, 0.453, 0.4192, -0.4192, 0.8054, 0.2268, -0.5476, 0.8054, 0.3412, -0.8236, 0.453, -4.045e-09, -7.422e-09, -1.0, 0.1342, -0.1342, -0.9818, 0.07261, -0.1753, -0.9818, 0.3588, -0.3588, -0.8617, 0.6049, -0.6049, -0.518, 0.3273, -0.7903, -0.518, 0.1942, -0.4688, -0.8617, 0.7071, -0.7071, -0.007829, 0.6304, -0.6304, 0.453, 0.3412, -0.8236, 0.453, 0.3827, -0.9239, -0.007829, -4.045e-09, -7.422e-09, -1.0, 0.07261, -0.1753, -0.9818, -7.661e-09, -0.1897, -0.9818, 0.1942, -0.4688, -0.8617, 0.3273, -0.7903, -0.518, -1.816e-07, -0.8554, -0.518, -3.694e-09, -0.5075, -0.8617, 0.3827, -0.9239, -0.007829, 0.3412, -0.8236, 0.453, 4.57e-08, -0.8915, 0.453, -1.599e-07, -1.0, -0.007828, -0.05236, 0.1264, 0.9906, -0.09887, 0.09887, 0.9902, 0.0974, -0.2351, 0.9671, 0.07261, -0.1753, -0.9818, 0.1942, -0.4688, -0.8617, -3.694e-09, -0.5075, -0.8617, -7.661e-09, -0.1897, -0.9818, 0.3273, -0.7903, -0.518, 0.3827, -0.9239, -0.007829, -1.599e-07, -1.0, -0.007828, -1.816e-07, -0.8554, -0.518, 0.3412, -0.8236, 0.453, 0.2268, -0.5476, 0.8054, 9.618e-07, -0.5928, 0.8054, 4.57e-08, -0.8915, 0.453, -3.694e-09, -0.5075, -0.8617, -1.816e-07, -0.8554, -0.518, -0.3273, -0.7903, -0.518, -0.1942, -0.4688, -0.8617, -1.599e-07, -1.0, -0.007828, 4.57e-08, -0.8915, 0.453, -0.3412, -0.8236, 0.453, -0.3827, -0.9239, -0.007829, 0.0974, 0.2351, 0.9671, 1.175e-06, -0.1398, 0.9902, -0.0974, 0.2351, 0.9671, -7.661e-09, -0.1897, -0.9818, -3.694e-09, -0.5075, -0.8617, -0.1942, -0.4688, -0.8617, -0.07261, -0.1753, -0.9818, -1.816e-07, -0.8554, -0.518, -1.599e-07, -1.0, -0.007828, -0.3827, -0.9239, -0.007829, -0.3273, -0.7903, -0.518, 4.57e-08, -0.8915, 0.453, 9.618e-07, -0.5928, 0.8054, -0.2268, -0.5476, 0.8054, -0.3412, -0.8236, 0.453, -4.045e-09, -7.422e-09, -1.0, -7.661e-09, -0.1897, -0.9818, -0.07261, -0.1753, -0.9818, -0.07261, -0.1753, -0.9818, -0.1942, -0.4688, -0.8617, -0.3588, -0.3588, -0.8617, -0.1342, -0.1342, -0.9818, -0.3273, -0.7903, -0.518, -0.3827, -0.9239, -0.007829, -0.7071, -0.7071, -0.007829, -0.6049, -0.6049, -0.518, -0.3412, -0.8236, 0.453, -0.2268, -0.5476, 0.8054, -0.4191, -0.4192, 0.8054, -0.6304, -0.6304, 0.453, -4.045e-09, -7.422e-09, -1.0, -0.07261, -0.1753, -0.9818, -0.1342, -0.1342, -0.9818, -0.1942, -0.4688, -0.8617, -0.3273, -0.7903, -0.518, -0.6049, -0.6049, -0.518, -0.3588, -0.3588, -0.8617, -0.3827, -0.9239, -0.007829, -0.3412, -0.8236, 0.453, -0.6304, -0.6304, 0.453, -0.7071, -0.7071, -0.007829, -0.6049, -0.6049, -0.518, -0.7071, -0.7071, -0.007829, -0.9239, -0.3827, -0.00783, -0.7903, -0.3273, -0.518, -0.6304, -0.6304, 0.453, -0.4191, -0.4192, 0.8054, -0.5476, -0.2268, 0.8054, -0.8236, -0.3412, 0.453, 2.416e-07, -1.313e-07, 1.0, 0.0974, 0.2351, 0.9671, -0.0974, 0.2351, 0.9671, -4.045e-09, -7.422e-09, -1.0, -0.1342, -0.1342, -0.9818, -0.1753, -0.07261, -0.9818, -0.3588, -0.3588, -0.8617, -0.6049, -0.6049, -0.518, -0.7903, -0.3273, -0.518, -0.4688, -0.1942, -0.8617, -0.7071, -0.7071, -0.007829, -0.6304, -0.6304, 0.453, -0.8236, -0.3412, 0.453, -0.9239, -0.3827, -0.00783, -0.1342, -0.1342, -0.9818, -0.3588, -0.3588, -0.8617, -0.4688, -0.1942, -0.8617, -0.1753, -0.07261, -0.9818, -4.045e-09, -7.422e-09, -1.0, -0.1753, -0.07261, -0.9818, -0.1897, -5.175e-07, -0.9818, -0.4688, -0.1942, -0.8617, -0.7903, -0.3273, -0.518, -0.8554, 9.026e-07, -0.518, -0.5075, -5.91e-08, -0.8617, -0.9239, -0.3827, -0.00783, -0.8236, -0.3412, 0.453, -0.8915, 1.686e-06, 0.453, -1.0, 1.455e-06, -0.00783, -0.1264, 0.05236, 0.9906, 0.2351, -0.09739, 0.9671, -0.09887, 0.09887, 0.9902, -0.1753, -0.07261, -0.9818, -0.4688, -0.1942, -0.8617, -0.5075, -5.91e-08, -0.8617, -0.1897, -5.175e-07, -0.9818, -0.7903, -0.3273, -0.518, -0.9239, -0.3827, -0.00783, -1.0, 1.455e-06, -0.00783, -0.8554, 9.026e-07, -0.518, -0.8236, -0.3412, 0.453, -0.5476, -0.2268, 0.8054, -0.5928, 9.769e-07, 0.8054, -0.8915, 1.686e-06, 0.453, 0.2351, -0.09739, 0.9671, -0.1398, -1.725e-08, 0.9902, 0.2351, 0.09739, 0.9671, -1.0, 1.455e-06, -0.00783, -0.8915, 1.686e-06, 0.453, -0.8236, 0.3412, 0.453, -0.9239, 0.3827, -0.00783, 2.416e-07, -1.313e-07, 1.0, 0.2351, -0.09739, 0.9671, 0.2351, 0.09739, 0.9671, -0.1897, -5.175e-07, -0.9818, -0.5075, -5.91e-08, -0.8617, -0.4688, 0.1942, -0.8617, -0.1753, 0.07261, -0.9818, -0.8554, 9.026e-07, -0.518, -1.0, 1.455e-06, -0.00783, -0.9239, 0.3827, -0.00783, -0.7903, 0.3273, -0.518, -0.8915, 1.686e-06, 0.453, -0.5928, 9.769e-07, 0.8054, -0.5476, 0.2268, 0.8054, -0.8236, 0.3412, 0.453, -4.045e-09, -7.422e-09, -1.0, -0.1897, -5.175e-07, -0.9818, -0.1753, 0.07261, -0.9818, -0.5075, -5.91e-08, -0.8617, -0.8554, 9.026e-07, -0.518, -0.7903, 0.3273, -0.518, -0.4688, 0.1942, -0.8617, -0.1753, 0.07261, -0.9818, -0.4688, 0.1942, -0.8617, -0.3588, 0.3588, -0.8617, -0.1342, 0.1342, -0.9818, -0.7903, 0.3273, -0.518, -0.9239, 0.3827, -0.00783, -0.7071, 0.7071, -0.007831, -0.6049, 0.6049, -0.518, -0.8236, 0.3412, 0.453, -0.5476, 0.2268, 0.8054, -0.4192, 0.4191, 0.8054, -0.6304, 0.6304, 0.453, -4.045e-09, -7.422e-09, -1.0, -0.1753, 0.07261, -0.9818, -0.1342, 0.1342, -0.9818, -0.4688, 0.1942, -0.8617, -0.7903, 0.3273, -0.518, -0.6049, 0.6049, -0.518, -0.3588, 0.3588, -0.8617, -0.9239, 0.3827, -0.00783, -0.8236, 0.3412, 0.453, -0.6304, 0.6304, 0.453, -0.7071, 0.7071, -0.007831, 2.416e-07, -1.313e-07, 1.0, -0.0974, 0.2351, 0.9671, -0.2351, 0.09739, 0.9671, -0.6304, 0.6304, 0.453, -0.4192, 0.4191, 0.8054, -0.2268, 0.5476, 0.8054, -0.3412, 0.8236, 0.453, 0.1264, 0.05236, 0.9906, 0.09887, 0.09887, 0.9902, -0.2351, -0.09739, 0.9671, -4.045e-09, -7.422e-09, -1.0, -0.1342, 0.1342, -0.9818, -0.07261, 0.1753, -0.9818, -0.3588, 0.3588, -0.8617, -0.6049, 0.6049, -0.518, -0.3273, 0.7903, -0.518, -0.1942, 0.4688, -0.8617, -0.7071, 0.7071, -0.007831, -0.6304, 0.6304, 0.453, -0.3412, 0.8236, 0.453, -0.3827, 0.9239, -0.00783, 2.416e-07, -1.313e-07, 1.0, -0.2351, -0.09739, 0.9671, -0.0974, -0.2351, 0.9671, -0.1342, 0.1342, -0.9818, -0.3588, 0.3588, -0.8617, -0.1942, 0.4688, -0.8617, -0.07261, 0.1753, -0.9818, -0.6049, 0.6049, -0.518, -0.7071, 0.7071, -0.007831, -0.3827, 0.9239, -0.00783, -0.3273, 0.7903, -0.518, -4.045e-09, -7.422e-09, -1.0, -0.07261, 0.1753, -0.9818, 9.614e-09, 0.1897, -0.9818, -0.1942, 0.4688, -0.8617, -0.3273, 0.7903, -0.518, -1.971e-07, 0.8554, -0.518, 1.477e-08, 0.5075, -0.8617, -0.3827, 0.9239, -0.00783, -0.3412, 0.8236, 0.453, 2.539e-08, 0.8915, 0.453, -1.96e-07, 1.0, -0.007829, -0.07261, 0.1753, -0.9818, -0.1942, 0.4688, -0.8617, 1.477e-08, 0.5075, -0.8617, 9.614e-09, 0.1897, -0.9818, -0.3273, 0.7903, -0.518, -0.3827, 0.9239, -0.00783, -1.96e-07, 1.0, -0.007829, -1.971e-07, 0.8554, -0.518, -0.3412, 0.8236, 0.453, -0.2268, 0.5476, 0.8054, -9.243e-07, 0.5928, 0.8054, 2.539e-08, 0.8915, 0.453, 0.05236, 0.1264, 0.9906, -0.0974, -0.2351, 0.9671, 0.09887, 0.09887, 0.9902, -0.2268, 0.5476, 0.8054, -0.05236, 0.1264, 0.9906, -1.144e-06, 0.1398, 0.9902, -9.243e-07, 0.5928, 0.8054, -0.4192, 0.4191, 0.8054, -0.09887, 0.09887, 0.9902, -0.05236, 0.1264, 0.9906, -0.2268, 0.5476, 0.8054, -0.5476, 0.2268, 0.8054, -0.1264, 0.05236, 0.9906, -0.09887, 0.09887, 0.9902, -0.4192, 0.4191, 0.8054, -0.5928, 9.769e-07, 0.8054, -0.1398, -1.725e-08, 0.9902, -0.1264, 0.05236, 0.9906, -0.5476, 0.2268, 0.8054, -0.5476, -0.2268, 0.8054, -0.1264, -0.05236, 0.9906, -0.1398, -1.725e-08, 0.9902, -0.5928, 9.769e-07, 0.8054, -0.4191, -0.4192, 0.8054, -0.09887, -0.09887, 0.9902, -0.1264, -0.05236, 0.9906, -0.5476, -0.2268, 0.8054, -0.2268, -0.5476, 0.8054, -0.05236, -0.1264, 0.9906, -0.09887, -0.09887, 0.9902, -0.4191, -0.4192, 0.8054, 9.618e-07, -0.5928, 0.8054, 1.175e-06, -0.1398, 0.9902, -0.05236, -0.1264, 0.9906, -0.2268, -0.5476, 0.8054, 0.2268, -0.5476, 0.8054, 0.05236, -0.1264, 0.9906, 1.175e-06, -0.1398, 0.9902, 9.618e-07, -0.5928, 0.8054, 0.4192, -0.4192, 0.8054, 0.09887, -0.09887, 0.9902, 0.05236, -0.1264, 0.9906, 0.2268, -0.5476, 0.8054, 0.5476, -0.2268, 0.8054, 0.1264, -0.05236, 0.9906, 0.09887, -0.09887, 0.9902, 0.4192, -0.4192, 0.8054, 0.5928, -5.01e-09, 0.8054, 0.1398, 7.391e-09, 0.9902, 0.1264, -0.05236, 0.9906, 0.5476, -0.2268, 0.8054, 0.5476, 0.2268, 0.8054, 0.1264, 0.05236, 0.9906, 0.1398, 7.391e-09, 0.9902, 0.5928, -5.01e-09, 0.8054, 0.4191, 0.4192, 0.8054, 0.09887, 0.09887, 0.9902, 0.1264, 0.05236, 0.9906, 0.5476, 0.2268, 0.8054, 0.2268, 0.5476, 0.8054, 0.05236, 0.1264, 0.9906, 0.09887, 0.09887, 0.9902, 0.4191, 0.4192, 0.8054, -9.243e-07, 0.5928, 0.8054, -1.144e-06, 0.1398, 0.9902, 0.05236, 0.1264, 0.9906, 0.2268, 0.5476, 0.8054, -0.05236, 0.1264, 0.9906, 0.0974, -0.2351, 0.9671, -1.144e-06, 0.1398, 0.9902, 0.05236, 0.1264, 0.9906, -1.144e-06, 0.1398, 0.9902, -0.0974, -0.2351, 0.9671, 2.416e-07, -1.313e-07, 1.0, -0.0974, -0.2351, 0.9671, 0.0974, -0.2351, 0.9671, 0.1264, 0.05236, 0.9906, -0.2351, -0.09739, 0.9671, 0.1398, 7.391e-09, 0.9902, 0.1264, -0.05236, 0.9906, 0.1398, 7.391e-09, 0.9902, -0.2351, 0.09739, 0.9671, 0.05236, -0.1264, 0.9906, -0.0974, 0.2351, 0.9671, 1.175e-06, -0.1398, 0.9902, -0.05236, -0.1264, 0.9906, 1.175e-06, -0.1398, 0.9902, 0.0974, 0.2351, 0.9671, -0.1264, -0.05236, 0.9906, 0.2351, 0.09739, 0.9671, -0.1398, -1.725e-08, 0.9902, -0.1264, 0.05236, 0.9906, -0.1398, -1.725e-08, 0.9902, 0.2351, -0.09739, 0.9671, 2.416e-07, -1.313e-07, 1.0, -0.2351, 0.09739, 0.9671, -0.2351, -0.09739, 0.9671, -0.1264, -0.05236, 0.9906, -0.09887, -0.09887, 0.9902, 0.2351, 0.09739, 0.9671, 0.2351, 0.09739, 0.9671, -0.09887, -0.09887, 0.9902, 0.0974, 0.2351, 0.9671, -0.0974, 0.2351, 0.9671, 0.09887, -0.09887, 0.9902, -0.2351, 0.09739, 0.9671, -0.2351, -0.09739, 0.9671, 0.09887, 0.09887, 0.9902, -0.0974, -0.2351, 0.9671, 0.0974, -0.2351, 0.9671, -0.09887, 0.09887, 0.9902, 0.2351, -0.09739, 0.9671, 2.416e-07, -1.313e-07, 1.0, 0.0974, -0.2351, 0.9671, 0.2351, -0.09739, 0.9671, 2.416e-07, -1.313e-07, 1.0, 0.2351, 0.09739, 0.9671, 0.0974, 0.2351, 0.9671, -0.05452, 0.9779, -0.202, -0.2889, 0.8842, 0.3671, 0.4368, 0.8839, 0.1671, 0.8875, -5.268e-06, -0.4608, 0.9259, -0.3764, 0.03237, 0.4368, -0.8839, 0.1672, -0.05451, -0.9779, -0.202, -0.05451, -0.9779, -0.202, 0.4368, -0.8839, 0.1672, -0.2889, -0.8842, 0.3671, -0.05451, -0.9779, -0.202, -0.2889, -0.8842, 0.3671, -0.7784, -0.3767, 0.5021, -0.9984, -6.119e-06, 0.05723, -0.9984, -6.119e-06, 0.05723, -0.7784, -0.3767, 0.5021, -0.7784, 0.3767, 0.5021, -0.9984, -6.119e-06, 0.05723, -0.7784, 0.3767, 0.5021, -0.2889, 0.8842, 0.3671, -0.05452, 0.9779, -0.202, -0.05452, 0.9779, -0.202, 0.4368, 0.8839, 0.1671, 0.9259, 0.3764, 0.03236, 0.8875, -5.268e-06, -0.4608, 0.8875, -5.268e-06, -0.4608, 0.9259, 0.3764, 0.03236, 0.9259, -0.3764, 0.03237, 0.9259, 0.3764, 0.03236, 0.4368, 0.8839, 0.1671, 0.41, 0.4368, 0.8007, 0.6563, 0.1809, 0.7325, 0.9259, -0.3764, 0.03237, 0.9259, 0.3764, 0.03236, 0.6563, 0.1809, 0.7325, 0.6563, -0.1809, 0.7325, 0.4368, -0.8839, 0.1672, 0.9259, -0.3764, 0.03237, 0.6563, -0.1809, 0.7325, 0.41, -0.4368, 0.8007, -0.2889, -0.8842, 0.3671, 0.4368, -0.8839, 0.1672, 0.41, -0.4368, 0.8007, 0.06126, -0.4371, 0.8973, -0.7784, -0.3767, 0.5021, -0.2889, -0.8842, 0.3671, 0.06126, -0.4371, 0.8973, -0.1857, -0.1812, 0.9657, -0.7784, 0.3767, 0.5021, -0.7784, -0.3767, 0.5021, -0.1857, -0.1812, 0.9657, -0.1857, 0.1812, 0.9657, -0.2889, 0.8842, 0.3671, -0.7784, 0.3767, 0.5021, -0.1857, 0.1812, 0.9657, 0.06126, 0.4372, 0.8973, 0.4368, 0.8839, 0.1671, -0.2889, 0.8842, 0.3671, 0.06126, 0.4372, 0.8973, 0.41, 0.4368, 0.8007, 0.5673, 0.275, -0.7763, 0.596, 0.3197, -0.7366, 0.5578, 0.1664, -0.8132, 0.5673, 0.275, -0.7763, 0.5686, 0.4416, -0.694, 0.596, 0.3197, -0.7366, 0.467, -0.853, 0.2331, 0.5486, -0.6057, 0.5763, 0.05482, -0.7783, 0.6254, -0.04521, -0.04456, 0.998, -0.4132, -0.07423, 0.9076, 0.007846, 0.2701, 0.9628, -0.4796, -0.7165, 0.5066, 0.3741, -0.7311, 0.5706, 0.2611, -0.3947, 0.8809, -0.543, -0.6754, 0.499, -0.4527, -0.1203, -0.8835, -0.5087, -0.2848, -0.8125, -0.4964, -0.1766, -0.8499, -0.3908, 0.4326, -0.8125, -0.3904, 0.2589, -0.8835, -0.4138, 0.3261, -0.8499, -0.3908, 0.4326, -0.8125, -0.4066, 0.4846, -0.7745, -0.3448, 0.5919, -0.7285, 0.5486, -0.6057, 0.5763, 0.8097, 0.2095, 0.5483, 0.7913, 0.2829, 0.5421, 0.253, -0.4006, 0.8806, -0.4087, 0.8118, 0.417, -0.7382, 0.4636, 0.49, -0.6968, 0.5274, 0.4861, -0.4317, -0.2881, 0.8548, -0.1085, -0.4561, 0.8833, -0.04521, -0.04456, 0.998, 0.2996, -0.1914, 0.9347, -0.1329, -0.6324, 0.7631, 0.05482, -0.7783, 0.6254, -0.1281, -0.5963, 0.7925, -0.1085, -0.4561, 0.8833, 0.253, -0.4006, 0.8806, -0.4132, -0.07423, 0.9076, -0.04521, -0.04456, 0.998, 0.8097, 0.2095, 0.5483, 0.6149, 0.6438, 0.4555, 0.7913, 0.2829, 0.5421, -0.461, -0.4396, -0.7709, -0.4078, -0.4254, -0.8079, -0.3003, -0.45, -0.841, -0.2502, 0.5335, -0.8079, -0.2961, 0.564, -0.7709, -0.1405, 0.5224, -0.841, -0.2502, 0.5335, -0.8079, -0.4193, 0.5384, -0.7309, -0.2961, 0.564, -0.7709, 0.846, 0.4766, 0.2389, 0.5884, 0.5729, 0.5706, 0.7588, 0.08162, 0.6462, 0.01367, -0.002232, 0.9999, 0.04567, -0.3738, 0.9264, -0.2997, 0.04924, 0.9528, 0.4286, -0.07043, 0.9008, 0.3737, 0.2904, 0.8809, 0.04567, -0.3738, 0.9264, 0.01367, -0.002232, 0.9999, -0.08283, 0.4797, -0.8735, -0.2502, 0.5335, -0.8079, -0.1405, 0.5224, -0.841, -0.4078, -0.4254, -0.8079, -0.232, -0.428, -0.8735, -0.3003, -0.45, -0.841, -0.4078, -0.4254, -0.8079, -0.461, -0.4396, -0.7709, -0.5696, -0.3759, -0.7309, 0.5884, 0.5729, 0.5706, -0.2252, 0.8323, 0.5066, -0.2983, 0.8137, 0.499, 0.3737, 0.2904, 0.8809, -0.8248, -0.3903, 0.409, -0.4796, -0.7165, 0.5066, -0.543, -0.6754, 0.499, 0.2611, -0.3947, 0.8809, 0.4286, -0.07043, 0.9008, 0.01367, -0.002232, 0.9999, 0.1629, 0.3395, 0.9264, 0.7, -0.4575, 0.5483, 0.7136, 0.3983, 0.5763, 0.3679, 0.2986, 0.8806, 0.6591, -0.5212, 0.5421, 0.6085, -0.1, 0.7872, 0.7588, 0.08162, 0.6462, 0.5715, -0.09391, 0.8152, -0.2252, 0.8323, 0.5066, -0.6565, 0.6337, 0.409, -0.2983, 0.8137, 0.499, -0.4066, 0.4846, -0.7745, -0.3908, 0.4326, -0.8125, -0.4138, 0.3261, -0.8499, -0.5087, -0.2848, -0.8125, -0.5403, -0.329, -0.7745, -0.4964, -0.1766, -0.8499, -0.5087, -0.2848, -0.8125, -0.5161, -0.4504, -0.7285, -0.5403, -0.329, -0.7745, -0.4826, 0.8554, 0.1881, -0.5893, 0.6123, 0.5272, -0.1004, 0.7857, 0.6104, -0.02858, 0.05669, 0.998, 0.3451, 0.08543, 0.9347, -0.07899, -0.2584, 0.9628, 0.04318, 0.4669, 0.8833, -0.3168, 0.4111, 0.8548, 0.3451, 0.08543, 0.9347, -0.02858, 0.05669, 0.998, 0.5166, 0.1098, -0.8492, 0.5673, 0.275, -0.7763, 0.5578, 0.1664, -0.8132, 0.4495, -0.4421, -0.7762, 0.4543, -0.2693, -0.8492, 0.4752, -0.3361, -0.8132, 0.4495, -0.4421, -0.7762, 0.4624, -0.4936, -0.7366, 0.3974, -0.6004, -0.694, -0.5893, 0.6123, 0.5272, -0.8478, -0.203, 0.49, -0.829, -0.2767, 0.4861, -0.3168, 0.4111, 0.8548, 0.3765, -0.8067, 0.4555, 0.7, -0.4575, 0.5483, 0.6591, -0.5212, 0.5421, 0.3679, 0.2986, 0.8806, 0.04318, 0.4669, 0.8833, -0.02858, 0.05669, 0.998, -0.3677, 0.2025, 0.9076, -0.3251, 0.4053, 0.8545, -0.4938, 0.08114, 0.8658, -0.08753, 0.01437, 0.9961, -0.2309, -0.3283, 0.9159, 0.07648, 0.6417, 0.7631, -0.1004, 0.7857, 0.6104, 0.06947, 0.6059, 0.7925, -0.8478, -0.203, 0.49, -0.647, -0.6384, 0.417, -0.829, -0.2767, 0.4861, 0.5168, 0.4302, -0.7402, 0.4664, 0.4156, -0.7808, 0.3617, 0.4398, -0.822, 0.3089, -0.543, -0.7808, 0.3519, -0.573, -0.7402, 0.202, -0.5324, -0.822, 0.3089, -0.543, -0.7808, 0.4719, -0.5468, -0.6916, 0.3519, -0.573, -0.7402, -0.8615, -0.474, 0.1822, -0.6291, -0.566, 0.5328, -0.8042, -0.07409, 0.5897, -0.08753, 0.01437, 0.9961, -0.1137, 0.3849, 0.9159, 0.2285, -0.03754, 0.9728, 0.1469, -0.4902, -0.8592, 0.3089, -0.543, -0.7808, 0.202, -0.5324, -0.822, 0.4664, 0.4156, -0.7808, 0.296, 0.4174, -0.8592, 0.3617, 0.4398, -0.822, 0.622, 0.3671, -0.6916, 0.4664, 0.4156, -0.7808, 0.5168, 0.4302, -0.7402, -0.7382, 0.3275, 0.5897, -0.6647, 0.1092, 0.7391, -0.6299, 0.1035, 0.7698, 0.7928, 0.3958, 0.4636, 0.4412, 0.723, 0.5317, 0.5052, 0.6817, 0.5292, -0.6291, -0.566, 0.5328, 0.1867, -0.8261, 0.5316, 0.2605, -0.8075, 0.5292, -0.4377, -0.28, 0.8544, -0.6647, 0.1092, 0.7391, -0.8042, -0.07409, 0.5897, -0.6299, 0.1035, 0.7698, -0.4938, 0.08114, 0.8658, -0.4377, -0.28, 0.8544, -0.1137, 0.3849, 0.9159, -0.08753, 0.01437, 0.9961, 0.1867, -0.8261, 0.5316, 0.6244, -0.6287, 0.4635, 0.2605, -0.8075, 0.5292, 0.6563, 0.1809, 0.7325, 0.41, 0.4368, 0.8007, 0.2679, -4.484e-07, 0.9635, 0.41, 0.4368, 0.8007, 0.06126, 0.4372, 0.8973, 0.2679, -4.484e-07, 0.9635, 0.06126, 0.4372, 0.8973, -0.1857, 0.1812, 0.9657, 0.2679, -4.484e-07, 0.9635, -0.1857, 0.1812, 0.9657, -0.1857, -0.1812, 0.9657, 0.2679, -4.484e-07, 0.9635, -0.1857, -0.1812, 0.9657, 0.06126, -0.4371, 0.8973, 0.2679, -4.484e-07, 0.9635, 0.06126, -0.4371, 0.8973, 0.41, -0.4368, 0.8007, 0.2679, -4.484e-07, 0.9635, 0.41, -0.4368, 0.8007, 0.6563, -0.1809, 0.7325, 0.2679, -4.484e-07, 0.9635, 0.6563, -0.1809, 0.7325, 0.6563, 0.1809, 0.7325, 0.2679, -4.484e-07, 0.9635, 0.4624, -0.4936, -0.7366, 0.4495, -0.4421, -0.7762, 0.4752, -0.3361, -0.8132, 0.301, 0.7199, 0.6255, 0.07648, 0.6417, 0.7631, 0.06947, 0.6059, 0.7925, -0.3677, 0.2025, 0.9076, -0.02858, 0.05669, 0.998, -0.07899, -0.2584, 0.9628, 0.7136, 0.3983, 0.5763, 0.7154, 0.6587, 0.2331, 0.301, 0.7199, 0.6255, -0.3466, -0.7123, 0.6104, -0.1329, -0.6324, 0.7631, -0.1281, -0.5963, 0.7925, 0.2996, -0.1914, 0.9347, -0.04521, -0.04456, 0.998, 0.007846, 0.2701, 0.9628, -0.7542, -0.3915, 0.5272, -0.7309, -0.656, 0.1881, -0.3466, -0.7123, 0.6104, -0.4149, 0.7375, 0.5328, -0.6645, 0.7247, 0.1823, -0.7382, 0.3275, 0.5897, -0.2309, -0.3283, 0.9159, -0.08753, 0.01437, 0.9961, 0.2285, -0.03754, 0.9728, 0.4412, 0.723, 0.5317, -0.4149, 0.7375, 0.5328, -0.3251, 0.4053, 0.8545, 0.5052, 0.6817, 0.5292, 0.6928, -0.3201, 0.6462, 0.6085, -0.1, 0.7872, 0.5715, -0.09391, 0.8152, 0.1629, 0.3395, 0.9264, 0.01367, -0.002232, 0.9999, -0.2997, 0.04924, 0.9528, 0.3741, -0.7311, 0.5706, 0.649, -0.7223, 0.2389, 0.6928, -0.3201, 0.6462, -0.3466, -0.7123, 0.6104, -0.4317, -0.2881, 0.8548, -0.7542, -0.3915, 0.5272, 0.253, -0.4006, 0.8806, 0.05482, -0.7783, 0.6254, 0.5486, -0.6057, 0.5763, 0.6928, -0.3201, 0.6462, 0.2611, -0.3947, 0.8809, 0.3741, -0.7311, 0.5706, 0.3737, 0.2904, 0.8809, 0.7588, 0.08162, 0.6462, 0.5884, 0.5729, 0.5706, 0.301, 0.7199, 0.6255, 0.3679, 0.2986, 0.8806, 0.7136, 0.3983, 0.5763, -0.3168, 0.4111, 0.8548, -0.1004, 0.7857, 0.6104, -0.5893, 0.6123, 0.5272, -0.7382, 0.3275, 0.5897, -0.3251, 0.4053, 0.8545, -0.4149, 0.7375, 0.5328, -0.4377, -0.28, 0.8544, -0.8042, -0.07409, 0.5897, -0.6291, -0.566, 0.5328, -0.1085, -0.4561, 0.8833, -0.4317, -0.2881, 0.8548, -0.3466, -0.7123, 0.6104, -0.1281, -0.5963, 0.7925, 0.4286, -0.07043, 0.9008, 0.2611, -0.3947, 0.8809, 0.6928, -0.3201, 0.6462, 0.5715, -0.09391, 0.8152, 0.04318, 0.4669, 0.8833, 0.3679, 0.2986, 0.8806, 0.301, 0.7199, 0.6255, 0.06947, 0.6059, 0.7925, -0.4938, 0.08114, 0.8658, -0.3251, 0.4053, 0.8545, -0.7382, 0.3275, 0.5897, -0.6299, 0.1035, 0.7698, -0.3168, 0.4111, 0.8548, 0.04318, 0.4669, 0.8833, 0.06947, 0.6059, 0.7925, -0.1004, 0.7857, 0.6104, 0.253, -0.4006, 0.8806, -0.1085, -0.4561, 0.8833, -0.1281, -0.5963, 0.7925, 0.05482, -0.7783, 0.6254, -0.4377, -0.28, 0.8544, -0.4938, 0.08114, 0.8658, -0.6299, 0.1035, 0.7698, -0.8042, -0.07409, 0.5897, 0.3737, 0.2904, 0.8809, 0.4286, -0.07043, 0.9008, 0.5715, -0.09391, 0.8152, 0.7588, 0.08162, 0.6462, -0.7382, 0.4636, 0.49, -0.7542, -0.3915, 0.5272, -0.4317, -0.2881, 0.8548, -0.6968, 0.5274, 0.4861])] * 3)])

# ---- objects
ob_food_ingredient_tomato_sphere_003 = bpy.data.objects.new('food_ingredient_tomato_Sphere.003', me_food_ingredient_tomato_sphere_003)

# ---- transforms, parenting, visibility, modifiers, constraints
ob_food_ingredient_tomato_sphere_003.location = (0.0, 0.0, 0.0)

# ---- collection membership
col_collection.objects.link(ob_food_ingredient_tomato_sphere_003)

# ---- scene / render settings (as saved in the file)
scene.frame_start = 1; scene.frame_end = 250; scene.frame_set(1)
scene.render.engine = 'BLENDER_EEVEE_NEXT'
bpy.context.view_layer.update()

# ---- added for rendering (the .blend has no active camera and no usable light): camera, sun
cam_auto = bpy.data.cameras.new('AutoCamera')
cam_auto.lens = 50.0
cam_auto.sensor_width = 36.0
cam_auto.clip_end = 1000.0
ob_auto_camera = bpy.data.objects.new('AutoCamera', cam_auto)
scene.collection.objects.link(ob_auto_camera)
ob_auto_camera.location = (0.654508, -2.25121, 5.21365)
ob_auto_camera.rotation_euler = (1.09748, -7.21219e-08, 0.694738)
scene.camera = ob_auto_camera
light_auto_sun = bpy.data.lights.new('AutoSun', 'SUN')
light_auto_sun.energy = 3.0
light_auto_sun.angle = 0.0523599
ob_auto_sun = bpy.data.objects.new('AutoSun', light_auto_sun)
scene.collection.objects.link(ob_auto_sun)
ob_auto_sun.rotation_euler = (0.872665, 0.174533, 0.523599)
bpy.context.view_layer.update()
